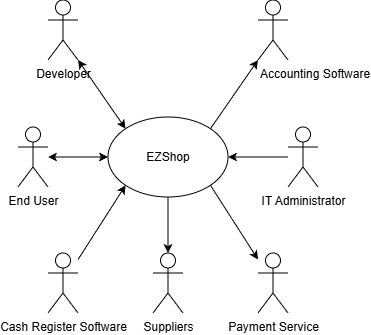

The diagram above was exported from draw.io. Its source (the exported page's mxGraphModel, read from the mxfile embedded in the PNG):
<mxGraphModel dx="731" dy="388" grid="1" gridSize="10" guides="1" tooltips="1" connect="1" arrows="1" fold="1" page="0" pageScale="1" pageWidth="827" pageHeight="1169" math="0" shadow="0">
  <root>
    <mxCell id="0" />
    <mxCell id="1" parent="0" />
    <mxCell id="OHvX2Z9NkTkib7nJQKrY-20" value="" style="edgeStyle=orthogonalEdgeStyle;rounded=0;orthogonalLoop=1;jettySize=auto;html=1;" parent="1" source="OHvX2Z9NkTkib7nJQKrY-1" target="OHvX2Z9NkTkib7nJQKrY-14" edge="1">
      <mxGeometry relative="1" as="geometry" />
    </mxCell>
    <mxCell id="OHvX2Z9NkTkib7nJQKrY-1" value="EZShop" style="ellipse;whiteSpace=wrap;html=1;" parent="1" vertex="1">
      <mxGeometry x="360" y="280" width="120" height="80" as="geometry" />
    </mxCell>
    <mxCell id="OHvX2Z9NkTkib7nJQKrY-2" value="End User" style="shape=umlActor;verticalLabelPosition=bottom;verticalAlign=top;html=1;outlineConnect=0;" parent="1" vertex="1">
      <mxGeometry x="270" y="290" width="30" height="60" as="geometry" />
    </mxCell>
    <mxCell id="OHvX2Z9NkTkib7nJQKrY-3" value="Cash Register Software" style="shape=umlActor;verticalLabelPosition=bottom;verticalAlign=top;html=1;outlineConnect=0;" parent="1" vertex="1">
      <mxGeometry x="300" y="416" width="30" height="60" as="geometry" />
    </mxCell>
    <mxCell id="OHvX2Z9NkTkib7nJQKrY-4" value="Payment Service" style="shape=umlActor;verticalLabelPosition=bottom;verticalAlign=top;html=1;outlineConnect=0;" parent="1" vertex="1">
      <mxGeometry x="510" y="416" width="30" height="60" as="geometry" />
    </mxCell>
    <mxCell id="OHvX2Z9NkTkib7nJQKrY-5" value="IT Administrator" style="shape=umlActor;verticalLabelPosition=bottom;verticalAlign=top;html=1;outlineConnect=0;" parent="1" vertex="1">
      <mxGeometry x="540" y="290" width="30" height="60" as="geometry" />
    </mxCell>
    <mxCell id="OHvX2Z9NkTkib7nJQKrY-6" value="" style="endArrow=classic;html=1;rounded=0;entryX=0;entryY=1;entryDx=0;entryDy=0;" parent="1" source="OHvX2Z9NkTkib7nJQKrY-3" target="OHvX2Z9NkTkib7nJQKrY-1" edge="1">
      <mxGeometry width="50" height="50" relative="1" as="geometry">
        <mxPoint x="270" y="420" as="sourcePoint" />
        <mxPoint x="422" y="447" as="targetPoint" />
      </mxGeometry>
    </mxCell>
    <mxCell id="OHvX2Z9NkTkib7nJQKrY-7" value="" style="endArrow=classic;startArrow=classic;html=1;rounded=0;entryX=0;entryY=0.5;entryDx=0;entryDy=0;" parent="1" source="OHvX2Z9NkTkib7nJQKrY-2" target="OHvX2Z9NkTkib7nJQKrY-1" edge="1">
      <mxGeometry width="50" height="50" relative="1" as="geometry">
        <mxPoint x="320" y="460" as="sourcePoint" />
        <mxPoint x="370" y="410" as="targetPoint" />
      </mxGeometry>
    </mxCell>
    <mxCell id="OHvX2Z9NkTkib7nJQKrY-8" value="" style="endArrow=classic;html=1;rounded=0;exitX=1;exitY=1;exitDx=0;exitDy=0;" parent="1" source="OHvX2Z9NkTkib7nJQKrY-1" target="OHvX2Z9NkTkib7nJQKrY-4" edge="1">
      <mxGeometry width="50" height="50" relative="1" as="geometry">
        <mxPoint x="320" y="514" as="sourcePoint" />
        <mxPoint x="460" y="460" as="targetPoint" />
      </mxGeometry>
    </mxCell>
    <mxCell id="OHvX2Z9NkTkib7nJQKrY-9" value="" style="endArrow=classic;html=1;rounded=0;" parent="1" source="OHvX2Z9NkTkib7nJQKrY-5" target="OHvX2Z9NkTkib7nJQKrY-1" edge="1">
      <mxGeometry width="50" height="50" relative="1" as="geometry">
        <mxPoint x="320" y="460" as="sourcePoint" />
        <mxPoint x="370" y="410" as="targetPoint" />
      </mxGeometry>
    </mxCell>
    <mxCell id="OHvX2Z9NkTkib7nJQKrY-10" value="Accounting Software" style="shape=umlActor;verticalLabelPosition=bottom;verticalAlign=top;html=1;outlineConnect=0;align=left;" parent="1" vertex="1">
      <mxGeometry x="510" y="163" width="30" height="60" as="geometry" />
    </mxCell>
    <mxCell id="OHvX2Z9NkTkib7nJQKrY-11" value="" style="endArrow=classic;html=1;rounded=0;exitX=1;exitY=0;exitDx=0;exitDy=0;entryX=0;entryY=1;entryDx=0;entryDy=0;entryPerimeter=0;" parent="1" source="OHvX2Z9NkTkib7nJQKrY-1" target="OHvX2Z9NkTkib7nJQKrY-10" edge="1">
      <mxGeometry width="50" height="50" relative="1" as="geometry">
        <mxPoint x="320" y="410" as="sourcePoint" />
        <mxPoint x="420" y="260" as="targetPoint" />
      </mxGeometry>
    </mxCell>
    <mxCell id="OHvX2Z9NkTkib7nJQKrY-12" value="Developer" style="shape=umlActor;verticalLabelPosition=bottom;verticalAlign=top;html=1;outlineConnect=0;" parent="1" vertex="1">
      <mxGeometry x="300" y="163" width="30" height="60" as="geometry" />
    </mxCell>
    <mxCell id="OHvX2Z9NkTkib7nJQKrY-13" value="" style="endArrow=classic;startArrow=classic;html=1;rounded=0;exitX=1;exitY=1;exitDx=0;exitDy=0;exitPerimeter=0;entryX=0;entryY=0;entryDx=0;entryDy=0;" parent="1" source="OHvX2Z9NkTkib7nJQKrY-12" target="OHvX2Z9NkTkib7nJQKrY-1" edge="1">
      <mxGeometry width="50" height="50" relative="1" as="geometry">
        <mxPoint x="50" y="480" as="sourcePoint" />
        <mxPoint x="180" y="489" as="targetPoint" />
      </mxGeometry>
    </mxCell>
    <mxCell id="OHvX2Z9NkTkib7nJQKrY-14" value="Suppliers" style="shape=umlActor;verticalLabelPosition=bottom;verticalAlign=top;html=1;outlineConnect=0;" parent="1" vertex="1">
      <mxGeometry x="405" y="416" width="30" height="60" as="geometry" />
    </mxCell>
  </root>
</mxGraphModel>